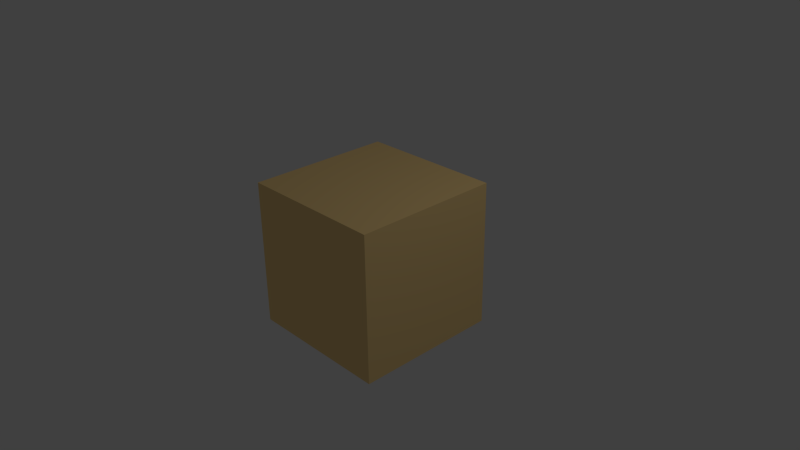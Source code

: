 # Source: textured_cube.blend  (saved by Blender 2.69.0; exported with 4.5.12 LTS)
import bpy
from mathutils import Matrix  # noqa: F401  (used for matrix-valued properties, if any)

bpy.ops.wm.read_factory_settings(use_empty=True)
scene = bpy.context.scene
scene.name = 'Scene'

# ---- collections
col_collection_1 = bpy.data.collections.new('Collection 1'); scene.collection.children.link(col_collection_1)

# ---- materials (node trees are filled in below, after node groups)
mat_red = bpy.data.materials.new('Red')
mat_red.alpha_threshold = 0.0
mat_red.use_transparent_shadow = False
mat_red.diffuse_color = (1.0, 0.7076, 0.3009, 1.0)
mat_red.roughness = 0.5
mat_red.line_color = (0.0, 0.0, 0.0, 1.0)

# ---- material node trees

# ---- world
world_world = bpy.data.worlds.new('World'); scene.world = world_world
world_world.color = (0.05088, 0.05088, 0.05088)
world_world.use_sun_shadow = False
world_world.sun_shadow_jitter_overblur = 0.0
world_world.cycles.sampling_method = 'MANUAL'
world_world.cycles.sample_map_resolution = 256

# ---- cameras
cam_camera = bpy.data.cameras.new('Camera')
cam_camera.clip_end = 100.0
cam_camera.lens = 35.0
cam_camera.sensor_width = 32.0
cam_camera.sensor_height = 18.0
cam_camera.ortho_scale = 7.314
cam_camera.dof.focus_distance = 0.0
cam_camera.dof.aperture_fstop = 128.0

# ---- lights
light_lamp = bpy.data.lights.new('Lamp', 'POINT')
light_lamp.transmission_factor = 0.0
light_lamp.cutoff_distance = 30.0
light_lamp.energy = 100.0
light_lamp.shadow_buffer_clip_start = 1.001
light_lamp.shadow_soft_size = 0.1
light_lamp.shadow_maximum_resolution = 0.006
light_lamp.use_absolute_resolution = True
light_lamp.cycles.use_multiple_importance_sampling = False

# ---- meshes
me_cube_002 = bpy.data.meshes.new('Cube.002')
me_cube_002.from_pydata([(1.0, 1.0, -1.0), (-1.0, 1.0, -1.0), (-1.0, -1.0, -1.0), (-1.0, 1.0, -1.0), (1.0, 1.0, -1.0), (1.0, -1.0, -1.0), (1.0, 1.0, 1.0), (1.0, -1.0, 1.0), (-1.0, -1.0, -1.0), (1.0, -1.0, -1.0), (-1.0, -1.0, 1.0), (1.0, -1.0, 1.0), (-1.0, -1.0, -1.0), (-1.0, 1.0, -1.0), (-1.0, -1.0, 1.0), (-1.0, 1.0, 1.0), (-1.0, -1.0, 1.0), (-1.0, 1.0, 1.0), (1.0, 1.0, 1.0), (1.0, -1.0, 1.0), (-1.0, 1.0, 1.0), (1.0, 1.0, 1.0), (1.0, 1.0, -1.0), (1.0, -1.0, -1.0)], [], [(16, 19, 17), (23, 2, 22), (9, 11, 8), (12, 14, 13), (3, 20, 0), (19, 18, 17), (2, 1, 22), (11, 10, 8), (14, 15, 13), (20, 21, 0), (6, 7, 5), (4, 6, 5)])
_uv = me_cube_002.uv_layers.new(name='UV coord')
_uv.uv.foreach_set('vector', [0.0, 0.0, 1.0, 0.0, 0.0, 1.0, 0.995, 0.0025, -0.005, 0.0025, 0.995, 1.003, 1.0, 0.0025, 1.0, 1.003, 1.192e-07, 0.0025, 0.0, 0.0, 0.0, 1.0, 1.0, 0.0, 0.0, 0.0, 0.0, 1.0, 1.0, 0.0, 0.9975, -0.0025, 0.9975, 0.9975, -0.0025, 0.9975, 0.0, 0.0, 0.0, 1.0, 1.0, 1.0, 1.0, 1.003, 1.192e-07, 1.003, 1.192e-07, 0.0025, -0.0016, 0.9984, 0.9984, 0.9984, 0.9984, -0.0016, -0.005, 0.9975, 0.995, 0.9975, 0.995, -0.0025, 1.0, 1.003, 5.96e-08, 1.003, 5.96e-08, 0.0025, 0.9975, 0.0, 0.9975, 1.0, -0.0025, 0.0])
_ca = me_cube_002.color_attributes.new('Col', 'BYTE_COLOR', 'CORNER')
_ca.data.foreach_set('color', [1.0, 0.8879, 0.0, 1.0, 1.0, 0.8879, 0.0, 1.0, 1.0, 0.8879, 0.0, 1.0, 0.03071, 0.05127, 1.0, 1.0, 0.03071, 0.05127, 1.0, 1.0, 0.03071, 0.05127, 1.0, 1.0, 0.4179, 0.4072, 0.4179, 1.0, 0.4179, 0.4072, 0.4179, 1.0, 0.4179, 0.4072, 0.4179, 1.0, 0.09531, 1.0, 0.0, 1.0, 0.09531, 1.0, 0.0, 1.0, 0.09531, 1.0, 0.0, 1.0, 1.0, 0.0, 0.0, 1.0, 1.0, 0.0, 0.0, 1.0, 1.0, 0.0, 0.0, 1.0, 1.0, 0.8879, 0.0, 1.0, 1.0, 0.8879, 0.0, 1.0, 1.0, 0.8879, 0.0, 1.0, 0.03071, 0.05127, 1.0, 1.0, 0.03071, 0.05127, 1.0, 1.0, 0.03071, 0.05127, 1.0, 1.0, 0.4179, 0.4072, 0.4179, 1.0, 0.4179, 0.4072, 0.4179, 1.0, 0.4179, 0.4072, 0.4179, 1.0, 0.09531, 1.0, 0.0, 1.0, 0.09531, 1.0, 0.0, 1.0, 0.09531, 1.0, 0.0, 1.0, 1.0, 0.0, 0.0, 1.0, 1.0, 0.0, 0.0, 1.0, 1.0, 0.0, 0.0, 1.0, 0.4735, 0.0, 1.0, 1.0, 0.4735, 0.0, 1.0, 1.0, 0.4735, 0.0, 1.0, 1.0, 0.4735, 0.0, 1.0, 1.0, 0.4735, 0.0, 1.0, 1.0, 0.4735, 0.0, 1.0, 1.0])
me_cube_002.materials.append(mat_red)
me_cube_002.use_remesh_preserve_volume = False
me_cube_002.use_remesh_preserve_attributes = False
me_cube_002.use_mirror_vertex_groups = False
me_cube_002.use_paint_bone_selection = False
me_cube_002.use_paint_mask = True
me_cube_002.update()

# ---- objects
ob_cube = bpy.data.objects.new('Cube', me_cube_002)
ob_lamp = bpy.data.objects.new('Lamp', light_lamp)
ob_camera = bpy.data.objects.new('Camera', cam_camera)

# ---- transforms, parenting, visibility, modifiers, constraints
ob_cube.location = (0.0, 0.0, 0.0)
ob_cube.lineart.crease_threshold = 0.0
ob_lamp.location = (4.076, 1.005, 5.904)
ob_lamp.rotation_euler = (0.6503, 0.05522, 1.866)
ob_lamp.lock_rotations_4d = False
ob_lamp.empty_display_type = 'ARROWS'
ob_lamp.color = (0.0, 0.0, 0.0, 0.0)
ob_lamp.lineart.crease_threshold = 0.0
ob_camera.location = (7.481, -6.508, 5.344)
ob_camera.rotation_euler = (1.109, 0.01082, 0.8149)
ob_camera.lock_rotations_4d = False
ob_camera.empty_display_type = 'ARROWS'
ob_camera.color = (0.0, 0.0, 0.0, 0.0)
ob_camera.display_type = 'WIRE'
ob_camera.lineart.crease_threshold = 0.0

# ---- collection membership
col_collection_1.objects.link(ob_cube)
col_collection_1.objects.link(ob_lamp)
col_collection_1.objects.link(ob_camera)

# ---- scene / render settings (as saved in the file)
scene.camera = ob_camera
scene.frame_start = 1; scene.frame_end = 250; scene.frame_set(1)
scene.render.engine = 'BLENDER_EEVEE_NEXT'
scene.render.image_settings.compression = 90
scene.render.resolution_percentage = 50
scene.render.dither_intensity = 0.0
scene.cycles.use_denoising = False
scene.cycles.samples = 10
scene.cycles.sampling_pattern = 'TABULATED_SOBOL'
scene.cycles.light_sampling_threshold = 0.0
scene.cycles.use_adaptive_sampling = False
scene.cycles.use_light_tree = False
scene.cycles.blur_glossy = 0.0
scene.cycles.volume_bounces = 1
scene.cycles.pixel_filter_type = 'GAUSSIAN'
scene.cycles.sample_clamp_indirect = 0.0
scene.view_settings.view_transform = 'Standard'
bpy.context.view_layer.update()
